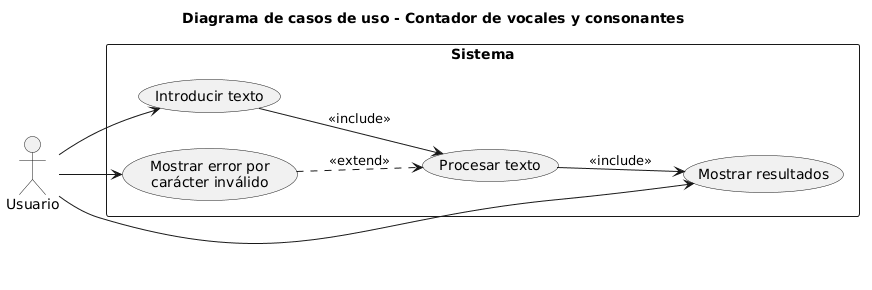

The diagram above was rendered by PlantUML. Its source (embedded in the PNG):
@startuml
left to right direction
title Diagrama de casos de uso - Contador de vocales y consonantes

actor Usuario

rectangle "Sistema" {
    usecase "Introducir texto" as UC1
    usecase "Procesar texto" as UC2
    usecase "Mostrar resultados" as UC3
    usecase "Mostrar error por\ncarácter inválido" as UC4
}

Usuario --> UC1
Usuario --> UC3
Usuario --> UC4

UC1 --> UC2 : <<include>>
UC2 --> UC3 : <<include>>
UC4 ..> UC2 : <<extend>>
@enduml